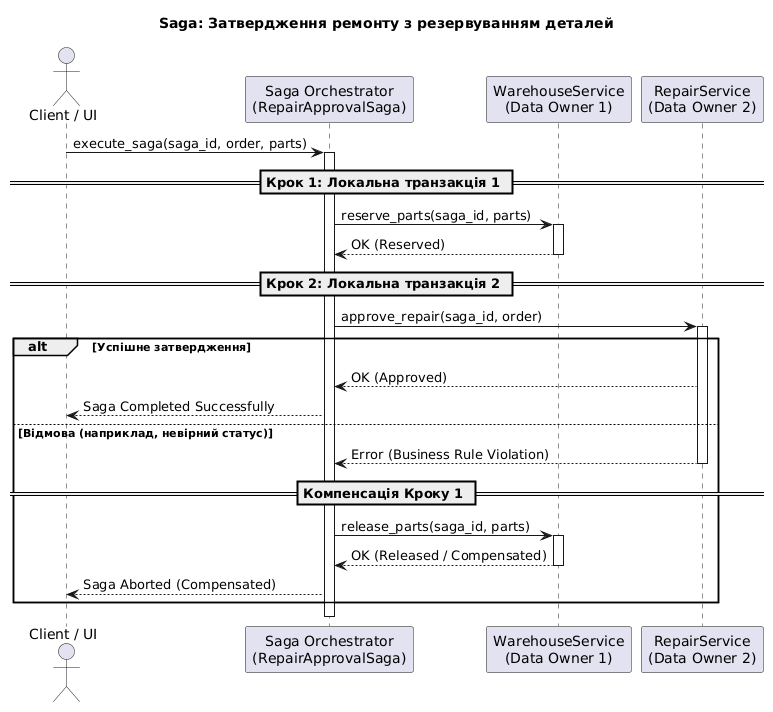

The diagram above was rendered by PlantUML. Its source (embedded in the PNG):
@startuml
title Saga: Затвердження ремонту з резервуванням деталей

actor "Client / UI" as UI
participant "Saga Orchestrator\n(RepairApprovalSaga)" as Orchestrator
participant "WarehouseService\n(Data Owner 1)" as Warehouse
participant "RepairService\n(Data Owner 2)" as Repair

UI -> Orchestrator: execute_saga(saga_id, order, parts)
activate Orchestrator

== Крок 1: Локальна транзакція 1 ==
Orchestrator -> Warehouse: reserve_parts(saga_id, parts)
activate Warehouse
Warehouse --> Orchestrator: OK (Reserved)
deactivate Warehouse

== Крок 2: Локальна транзакція 2 ==
Orchestrator -> Repair: approve_repair(saga_id, order)
activate Repair
alt Успішне затвердження
    Repair --> Orchestrator: OK (Approved)
    Orchestrator --> UI: Saga Completed Successfully
else Відмова (наприклад, невірний статус)
    Repair --> Orchestrator: Error (Business Rule Violation)
    deactivate Repair
    
    == Компенсація Кроку 1 ==
    Orchestrator -> Warehouse: release_parts(saga_id, parts)
    activate Warehouse
    Warehouse --> Orchestrator: OK (Released / Compensated)
    deactivate Warehouse
    Orchestrator --> UI: Saga Aborted (Compensated)
end

deactivate Orchestrator
@enduml